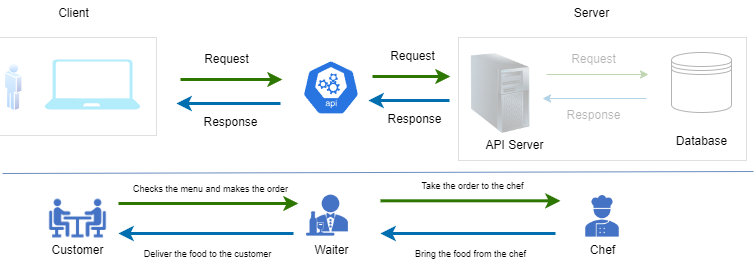

The diagram above was exported from draw.io. Its source (the exported page's mxGraphModel, read from the mxfile embedded in the PNG):
<mxGraphModel dx="794" dy="314" grid="0" gridSize="10" guides="1" tooltips="1" connect="1" arrows="1" fold="1" page="1" pageScale="1" pageWidth="850" pageHeight="1100" background="none" math="0" shadow="0">
  <root>
    <mxCell id="0" />
    <mxCell id="1" parent="0" />
    <mxCell id="10" style="edgeStyle=none;html=1;flowAnimation=1;fillColor=#1ba1e2;strokeColor=#006EAF;strokeWidth=3;" parent="1" edge="1">
      <mxGeometry relative="1" as="geometry">
        <mxPoint x="343" y="406" as="sourcePoint" />
        <mxPoint x="239" y="406" as="targetPoint" />
      </mxGeometry>
    </mxCell>
    <mxCell id="2" value="" style="html=1;dashed=0;whitespace=wrap;fillColor=#2875E2;strokeColor=#ffffff;points=[[0.005,0.63,0],[0.1,0.2,0],[0.9,0.2,0],[0.5,0,0],[0.995,0.63,0],[0.72,0.99,0],[0.5,1,0],[0.28,0.99,0]];verticalLabelPosition=bottom;align=center;verticalAlign=top;shape=mxgraph.kubernetes.icon;prIcon=api;" parent="1" vertex="1">
      <mxGeometry x="365" y="356" width="57" height="68" as="geometry" />
    </mxCell>
    <mxCell id="3" value="" style="aspect=fixed;perimeter=ellipsePerimeter;html=1;align=center;shadow=0;dashed=0;spacingTop=3;image;image=img/lib/active_directory/user.svg;" parent="1" vertex="1">
      <mxGeometry x="67" y="365" width="18.5" height="50" as="geometry" />
    </mxCell>
    <mxCell id="6" value="" style="shape=datastore;whiteSpace=wrap;html=1;" parent="1" vertex="1">
      <mxGeometry x="734" y="355" width="60" height="60" as="geometry" />
    </mxCell>
    <mxCell id="9" style="edgeStyle=none;html=1;flowAnimation=1;fillColor=#60a917;strokeColor=#2D7600;strokeWidth=3;" parent="1" edge="1">
      <mxGeometry relative="1" as="geometry">
        <mxPoint x="243" y="382" as="sourcePoint" />
        <mxPoint x="345" y="382" as="targetPoint" />
      </mxGeometry>
    </mxCell>
    <mxCell id="7" value="" style="verticalLabelPosition=bottom;html=1;verticalAlign=top;align=center;strokeColor=none;fillColor=#00BEF2;shape=mxgraph.azure.laptop;pointerEvents=1;" parent="1" vertex="1">
      <mxGeometry x="107" y="362" width="96" height="50" as="geometry" />
    </mxCell>
    <mxCell id="8" value="" style="image;html=1;image=img/lib/clip_art/computers/Server_Tower_128x128.png;" parent="1" vertex="1">
      <mxGeometry x="523" y="356" width="80" height="80" as="geometry" />
    </mxCell>
    <mxCell id="15" style="edgeStyle=none;html=1;flowAnimation=1;fillColor=#1ba1e2;strokeColor=#006EAF;strokeWidth=3;" parent="1" edge="1">
      <mxGeometry relative="1" as="geometry">
        <mxPoint x="512" y="403" as="sourcePoint" />
        <mxPoint x="431" y="403" as="targetPoint" />
      </mxGeometry>
    </mxCell>
    <mxCell id="16" style="edgeStyle=none;html=1;flowAnimation=1;fillColor=#60a917;strokeColor=#2D7600;strokeWidth=3;" parent="1" edge="1">
      <mxGeometry relative="1" as="geometry">
        <mxPoint x="435" y="379" as="sourcePoint" />
        <mxPoint x="513" y="379" as="targetPoint" />
      </mxGeometry>
    </mxCell>
    <mxCell id="17" style="edgeStyle=none;html=1;flowAnimation=1;fillColor=#1ba1e2;strokeColor=#006EAF;" parent="1" edge="1">
      <mxGeometry relative="1" as="geometry">
        <mxPoint x="709" y="401" as="sourcePoint" />
        <mxPoint x="605" y="401" as="targetPoint" />
      </mxGeometry>
    </mxCell>
    <mxCell id="18" style="edgeStyle=none;html=1;flowAnimation=1;fillColor=#60a917;strokeColor=#2D7600;" parent="1" edge="1">
      <mxGeometry relative="1" as="geometry">
        <mxPoint x="609" y="377" as="sourcePoint" />
        <mxPoint x="711" y="377" as="targetPoint" />
      </mxGeometry>
    </mxCell>
    <mxCell id="19" value="Request" style="text;html=1;align=center;verticalAlign=middle;resizable=0;points=[];autosize=1;strokeColor=none;fillColor=none;" parent="1" vertex="1">
      <mxGeometry x="257" y="349" width="63" height="26" as="geometry" />
    </mxCell>
    <mxCell id="20" value="Request" style="text;html=1;align=center;verticalAlign=middle;resizable=0;points=[];autosize=1;strokeColor=none;fillColor=none;" parent="1" vertex="1">
      <mxGeometry x="443" y="346" width="63" height="26" as="geometry" />
    </mxCell>
    <mxCell id="21" value="Request" style="text;html=1;align=center;verticalAlign=middle;resizable=0;points=[];autosize=1;strokeColor=none;fillColor=none;" parent="1" vertex="1">
      <mxGeometry x="624" y="349" width="63" height="26" as="geometry" />
    </mxCell>
    <mxCell id="22" value="Response" style="text;html=1;align=center;verticalAlign=middle;resizable=0;points=[];autosize=1;strokeColor=none;fillColor=none;" parent="1" vertex="1">
      <mxGeometry x="620" y="405" width="72" height="26" as="geometry" />
    </mxCell>
    <mxCell id="23" value="Response" style="text;html=1;align=center;verticalAlign=middle;resizable=0;points=[];autosize=1;strokeColor=none;fillColor=none;" parent="1" vertex="1">
      <mxGeometry x="441" y="409" width="72" height="26" as="geometry" />
    </mxCell>
    <mxCell id="25" value="" style="verticalLabelPosition=bottom;verticalAlign=top;html=1;shape=mxgraph.basic.rect;fillColor2=none;strokeWidth=0;size=20;indent=5;opacity=70;" parent="1" vertex="1">
      <mxGeometry x="62" y="340" width="157" height="98" as="geometry" />
    </mxCell>
    <mxCell id="24" value="Response" style="text;html=1;align=center;verticalAlign=middle;resizable=0;points=[];autosize=1;strokeColor=none;fillColor=none;" parent="1" vertex="1">
      <mxGeometry x="257" y="412" width="72" height="26" as="geometry" />
    </mxCell>
    <mxCell id="26" value="" style="verticalLabelPosition=bottom;verticalAlign=top;html=1;shape=mxgraph.basic.rect;fillColor2=none;strokeWidth=0;size=20;indent=5;opacity=70;" parent="1" vertex="1">
      <mxGeometry x="521" y="340" width="288" height="123" as="geometry" />
    </mxCell>
    <mxCell id="28" value="" style="shape=image;verticalLabelPosition=bottom;labelBackgroundColor=default;verticalAlign=top;aspect=fixed;imageAspect=0;image=data:image/png,(base64 omitted: 4880 chars);" vertex="1" parent="1">
      <mxGeometry x="368.125" y="490.62" width="50.75" height="50.75" as="geometry" />
    </mxCell>
    <mxCell id="29" value="" style="shape=image;verticalLabelPosition=bottom;labelBackgroundColor=default;verticalAlign=top;aspect=fixed;imageAspect=0;image=data:image/png,(base64 omitted: 3568 chars);" vertex="1" parent="1">
      <mxGeometry x="640.5" y="497.375" width="49" height="49" as="geometry" />
    </mxCell>
    <mxCell id="32" value="" style="shape=image;verticalLabelPosition=bottom;labelBackgroundColor=default;verticalAlign=top;aspect=fixed;imageAspect=0;image=data:image/png,(base64 omitted: 2124 chars);" vertex="1" parent="1">
      <mxGeometry x="104.75" y="485.245" width="71.5" height="71.5" as="geometry" />
    </mxCell>
    <mxCell id="33" value="Client" style="text;html=1;align=center;verticalAlign=middle;resizable=0;points=[];autosize=1;strokeColor=none;fillColor=none;" vertex="1" parent="1">
      <mxGeometry x="111" y="303" width="49" height="26" as="geometry" />
    </mxCell>
    <mxCell id="34" value="Server" style="text;html=1;align=center;verticalAlign=middle;resizable=0;points=[];autosize=1;strokeColor=none;fillColor=none;" vertex="1" parent="1">
      <mxGeometry x="627" y="303" width="53" height="26" as="geometry" />
    </mxCell>
    <mxCell id="35" value="Database" style="text;html=1;align=center;verticalAlign=middle;resizable=0;points=[];autosize=1;strokeColor=none;fillColor=none;" vertex="1" parent="1">
      <mxGeometry x="729.5" y="431" width="69" height="26" as="geometry" />
    </mxCell>
    <mxCell id="36" value="API Server" style="text;html=1;align=center;verticalAlign=middle;resizable=0;points=[];autosize=1;strokeColor=none;fillColor=none;" vertex="1" parent="1">
      <mxGeometry x="539" y="435" width="76" height="26" as="geometry" />
    </mxCell>
    <mxCell id="37" value="Customer" style="text;html=1;align=center;verticalAlign=middle;resizable=0;points=[];autosize=1;strokeColor=none;fillColor=none;" vertex="1" parent="1">
      <mxGeometry x="105.5" y="540" width="70" height="26" as="geometry" />
    </mxCell>
    <mxCell id="38" value="Waiter" style="text;html=1;align=center;verticalAlign=middle;resizable=0;points=[];autosize=1;strokeColor=none;fillColor=none;" vertex="1" parent="1">
      <mxGeometry x="367.5" y="540" width="52" height="26" as="geometry" />
    </mxCell>
    <mxCell id="39" value="Chef" style="text;html=1;align=center;verticalAlign=middle;resizable=0;points=[];autosize=1;strokeColor=none;fillColor=none;" vertex="1" parent="1">
      <mxGeometry x="643.5" y="540" width="43" height="26" as="geometry" />
    </mxCell>
    <mxCell id="41" value="" style="endArrow=none;html=1;strokeWidth=1;fillColor=#dae8fc;strokeColor=#6c8ebf;" edge="1" parent="1">
      <mxGeometry width="50" height="50" relative="1" as="geometry">
        <mxPoint x="65" y="476" as="sourcePoint" />
        <mxPoint x="816" y="474" as="targetPoint" />
      </mxGeometry>
    </mxCell>
    <mxCell id="42" style="edgeStyle=none;html=1;flowAnimation=1;fillColor=#60a917;strokeColor=#2D7600;strokeWidth=3;" edge="1" parent="1">
      <mxGeometry relative="1" as="geometry">
        <mxPoint x="181" y="506" as="sourcePoint" />
        <mxPoint x="361" y="506" as="targetPoint" />
      </mxGeometry>
    </mxCell>
    <mxCell id="43" value="&lt;font style=&quot;font-size: 9px;&quot;&gt;Checks the menu and makes the order&lt;/font&gt;" style="text;html=1;align=center;verticalAlign=middle;resizable=0;points=[];autosize=1;strokeColor=none;fillColor=none;" vertex="1" parent="1">
      <mxGeometry x="186" y="478" width="173" height="26" as="geometry" />
    </mxCell>
    <mxCell id="44" style="edgeStyle=none;html=1;flowAnimation=1;fillColor=#60a917;strokeColor=#2D7600;strokeWidth=3;" edge="1" parent="1">
      <mxGeometry relative="1" as="geometry">
        <mxPoint x="443" y="503.31" as="sourcePoint" />
        <mxPoint x="623" y="503.31" as="targetPoint" />
      </mxGeometry>
    </mxCell>
    <mxCell id="45" value="&lt;font style=&quot;font-size: 9px;&quot;&gt;Take the order to the chef&lt;/font&gt;" style="text;html=1;align=center;verticalAlign=middle;resizable=0;points=[];autosize=1;strokeColor=none;fillColor=none;" vertex="1" parent="1">
      <mxGeometry x="475" y="475.31" width="120" height="26" as="geometry" />
    </mxCell>
    <mxCell id="48" style="edgeStyle=none;html=1;flowAnimation=1;fillColor=#1ba1e2;strokeColor=#006EAF;strokeWidth=3;" edge="1" parent="1">
      <mxGeometry relative="1" as="geometry">
        <mxPoint x="356" y="536" as="sourcePoint" />
        <mxPoint x="181" y="536" as="targetPoint" />
      </mxGeometry>
    </mxCell>
    <mxCell id="49" value="&lt;font style=&quot;font-size: 9px;&quot;&gt;Deliver the food to the customer&lt;/font&gt;" style="text;html=1;align=center;verticalAlign=middle;resizable=0;points=[];autosize=1;strokeColor=none;fillColor=none;" vertex="1" parent="1">
      <mxGeometry x="197" y="543" width="146" height="26" as="geometry" />
    </mxCell>
    <mxCell id="50" style="edgeStyle=none;html=1;flowAnimation=1;fillColor=#1ba1e2;strokeColor=#006EAF;strokeWidth=3;" edge="1" parent="1">
      <mxGeometry relative="1" as="geometry">
        <mxPoint x="618" y="536" as="sourcePoint" />
        <mxPoint x="443" y="536" as="targetPoint" />
      </mxGeometry>
    </mxCell>
    <mxCell id="51" value="&lt;font style=&quot;font-size: 9px;&quot;&gt;Bring the food from the chef&lt;/font&gt;" style="text;html=1;align=center;verticalAlign=middle;resizable=0;points=[];autosize=1;strokeColor=none;fillColor=none;" vertex="1" parent="1">
      <mxGeometry x="468" y="543" width="129" height="26" as="geometry" />
    </mxCell>
  </root>
</mxGraphModel>